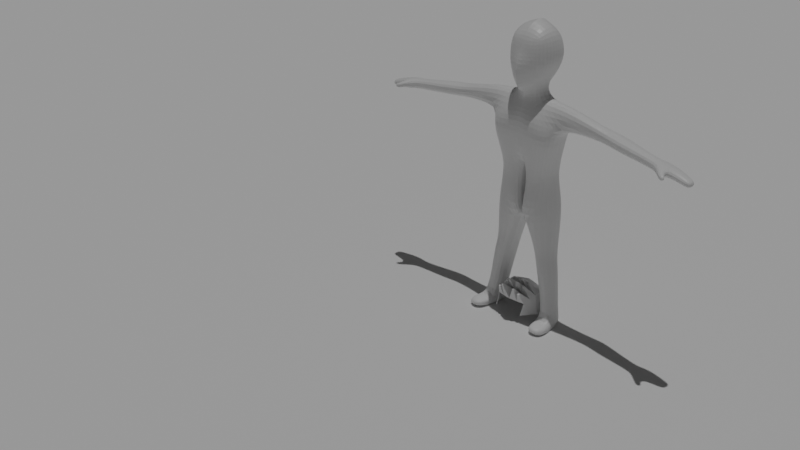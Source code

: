 # Source: MAYANKRIGGINGtrial.blend  (saved by Blender 2.83.19; exported with 4.5.12 LTS)
import bpy
from mathutils import Matrix  # noqa: F401  (used for matrix-valued properties, if any)

bpy.ops.wm.read_factory_settings(use_empty=True)
scene = bpy.context.scene
scene.name = 'Scene'

# ---- collections
col_collection = bpy.data.collections.new('Collection'); scene.collection.children.link(col_collection)

# ---- materials (node trees are filled in below, after node groups)
mat_material_001 = bpy.data.materials.new('Material.001')
mat_material_001.alpha_threshold = 0.0
mat_material_001.use_transparent_shadow = False
mat_material_001.line_color = (0.0, 0.0, 0.0, 1.0)

# ---- material node trees
mat_material_001.use_nodes = True; mat_material_001.node_tree.nodes.clear()
_N = mat_material_001.node_tree.nodes; _L = mat_material_001.node_tree.links
n0 = _N.new('ShaderNodeOutputMaterial'); n0.name = 'Material Output'; n0.location = (300, 300)
n1 = _N.new('ShaderNodeBsdfPrincipled'); n1.name = 'Principled BSDF'; n1.location = (10, 300)
n1.distribution = 'GGX'
n1.subsurface_method = 'BURLEY'
n1.inputs[2].default_value = 0.4
n1.inputs[3].default_value = 1.45
n1.inputs[27].default_value = (0.0, 0.0, 0.0, 1.0)
n1.inputs[28].default_value = 1.0
_L.new(n1.outputs[0], n0.inputs[0])
n0.is_active_output = True

# ---- world
world_world = bpy.data.worlds.new('World'); scene.world = world_world
world_world.use_nodes = True; world_world.node_tree.nodes.clear()
_N = world_world.node_tree.nodes; _L = world_world.node_tree.links
n0 = _N.new('ShaderNodeOutputWorld'); n0.name = 'World Output'; n0.location = (300, 300)
n1 = _N.new('ShaderNodeBackground'); n1.name = 'Background'; n1.location = (10, 300)
n1.inputs[0].default_value = (0.05088, 0.05088, 0.05088, 1.0)
_L.new(n1.outputs[0], n0.inputs[0])
n0.is_active_output = True
world_world.color = (0.05088, 0.05088, 0.05088)
world_world.use_sun_shadow = False
world_world.sun_shadow_jitter_overblur = 0.0

# ---- cameras
cam_camera = bpy.data.cameras.new('Camera')
cam_camera.clip_end = 100.0
cam_camera.ortho_scale = 7.314

# ---- lights
light_sun = bpy.data.lights.new('Sun', 'SUN')
light_sun.transmission_factor = 0.0
light_sun.energy = 1.0
light_sun.shadow_soft_size = 0.125

# ---- meshes
me_bodyf = bpy.data.meshes.new('bodyf')
me_bodyf.from_pydata([(0.6575, 0.5846, 0.9583), (0.4633, 0.5377, -0.9697), (0.6781, -0.8086, 0.9234), (0.5207, -0.7818, -1.04), (0.8316, -0.827, -0.2627), (0.6586, -0.9898, 0.3998), (0.8316, 0.7177, -0.2627), (0.8487, 0.7585, 0.3603), (0.7943, 0.1827, 1.152), (0.8244, -0.2722, 1.18), (0.5518, -0.4146, -1.04), (0.6039, 0.1084, -1.059), (0.9683, 0.2812, -0.2627), (0.9683, -0.2917, -0.2627), (1.033, 0.2812, 0.3541), (1.033, -0.2917, 0.3541), (0.6027, -0.4216, -1.643), (0.8814, 0.1316, -1.598), (1.09, -1.031, -2.537), (1.035, 0.6429, -2.216), (1.663, -0.488, -1.567), (1.692, 0.2851, -1.574), (1.602, -0.513, -2.56), (1.675, 0.4534, -2.728), (0.6339, -0.6166, -4.691), (0.6149, 0.695, -4.548), (1.283, -0.4028, -4.583), (1.32, 0.3384, -4.484), (1.142, -1.018, -3.2), (1.624, -0.7654, -3.199), (1.666, 0.3373, -3.174), (1.1, 0.4817, -3.174), (5.971, -0.5749, -2.448), (5.984, 0.009435, -2.44), (5.919, -0.5442, -2.853), (5.925, -0.02113, -3.01), (3.679, -0.2341, -2.705), (3.748, -0.3311, -2.189), (3.675, 0.4186, -2.786), (3.716, 0.3358, -2.127), (4.088, -0.4137, -2.787), (4.031, 0.4995, -2.838), (4.084, 0.4475, -2.125), (4.189, -0.4989, -2.188), (6.275, -0.7249, -2.46), (6.342, 0.1144, -2.473), (6.224, -0.6738, -2.901), (6.285, 0.1099, -3.01), (6.851, -0.7149, -2.548), (6.839, 0.08866, -2.571), (6.712, -0.6588, -2.933), (6.695, 0.1099, -2.976), (7.503, -0.6152, -2.773), (7.556, -0.1019, -2.779), (7.406, -0.5858, -3.101), (7.479, -0.05607, -2.999), (6.541, -0.9537, -2.615), (6.521, -0.8907, -2.819), (6.89, -0.9309, -2.633), (6.822, -0.8662, -2.826), (6.806, -1.173, -2.701), (6.771, -1.11, -2.904), (7.036, -1.112, -2.721), (6.967, -1.047, -2.914), (7.721, -0.5601, -2.892), (7.758, -0.1965, -2.897), (7.651, -0.5393, -3.125), (7.679, -0.1934, -3.147), (0.5524, -0.6791, -5.604), (0.528, 0.8479, -5.449), (0.07121, 0.8552, -5.501), (0.06926, -0.6496, -5.576), (1.335, -0.4257, -5.453), (1.377, 0.4426, -5.28), (0.03966, -0.8363, -6.991), (0.1706, 1.066, -6.918), (-0.001296, 0.9875, -6.974), (-0.001296, -0.72, -7.124), (1.531, -0.6366, -6.696), (1.561, 0.751, -6.191), (1.275, -0.4375, -11.18), (1.147, 0.3925, -11.14), (1.872, -0.4169, -11.21), (1.741, 0.4852, -11.14), (1.49, 0.478, -8.534), (0.5889, 0.7094, -8.535), (1.442, -0.4111, -8.272), (0.5472, -0.5223, -8.172), (1.716, 0.4072, -8.908), (1.573, -0.482, -8.906), (0.5844, 0.7183, -8.902), (0.7982, -0.6448, -8.903), (1.206, -0.5566, -11.64), (1.084, 0.3388, -11.58), (1.945, -0.4371, -11.69), (1.752, 0.443, -11.58), (1.471, -1.316, -11.21), (1.898, -1.252, -11.24), (1.465, -1.399, -11.49), (1.967, -1.314, -11.52), (1.318, -0.93, -11.21), (1.996, -0.8425, -11.24), (2.005, -0.9437, -11.63), (1.301, -1.063, -11.58), (1.195, -0.491, -11.43), (1.952, -0.4085, -11.48), (1.055, 0.4822, -11.37), (1.767, 0.5934, -11.38), (1.453, -1.458, -11.35), (1.979, -1.373, -11.39), (1.221, -1.054, -11.36), (2.053, -0.936, -11.4), (0.4554, -0.8424, -6.231), (1.479, -0.5142, -6.017), (-0.6575, 0.5846, 0.9583), (-0.4633, 0.5377, -0.9697), (-0.6781, -0.8086, 0.9234), (-0.5207, -0.7818, -1.04), (-0.8316, -0.827, -0.2627), (-0.6586, -0.9898, 0.3998), (-0.8316, 0.7177, -0.2627), (-0.8487, 0.7585, 0.3603), (0.0, 0.6256, -1.144), (0.0, -0.9329, 0.9583), (0.0, -1.105, -1.311), (0.0, 0.6851, 1.088), (0.0, 0.966, 0.2698), (0.0, 0.9151, -0.4172), (0.0, -1.016, 0.3012), (0.0, -1.325, -0.2227), (-0.7943, 0.1827, 1.152), (-0.8244, -0.2722, 1.18), (-0.5518, -0.4146, -1.04), (-0.6039, 0.1084, -1.059), (0.0, 0.3829, -1.269), (0.0, -0.6481, -1.303), (0.0, 0.2812, 1.43), (0.0, -0.2722, 1.451), (0.0, -0.2917, -0.4172), (0.0, 0.2812, -0.4172), (0.0, -0.2917, 0.2607), (0.0, 0.2812, 0.2607), (-0.9683, 0.2812, -0.2627), (-0.9683, -0.2917, -0.2627), (-1.033, 0.2812, 0.3541), (-1.033, -0.2917, 0.3541), (-0.6027, -0.4216, -1.643), (-0.8814, 0.1316, -1.598), (0.0, 0.4474, -1.701), (0.0, -0.6481, -1.701), (-1.09, -1.031, -2.537), (-1.035, 0.6429, -2.216), (0.0, 0.6223, -2.529), (0.0, -0.9625, -2.292), (-1.663, -0.488, -1.567), (-1.692, 0.2851, -1.574), (-1.602, -0.513, -2.56), (-1.675, 0.4534, -2.728), (-0.6339, -0.6166, -4.691), (-0.6149, 0.695, -4.548), (0.0, 0.7377, -4.627), (0.0, -0.5956, -4.726), (-1.283, -0.4028, -4.583), (-1.32, 0.3384, -4.484), (-1.142, -1.018, -3.2), (-1.624, -0.7654, -3.199), (0.0, -0.9412, -3.194), (0.0, 0.7075, -3.169), (-1.666, 0.3373, -3.174), (-1.1, 0.4817, -3.174), (-5.971, -0.5749, -2.448), (-5.984, 0.009435, -2.44), (-5.919, -0.5442, -2.853), (-5.925, -0.02113, -3.01), (-3.679, -0.2341, -2.705), (-3.748, -0.3311, -2.189), (-3.675, 0.4186, -2.786), (-3.716, 0.3358, -2.127), (-4.088, -0.4137, -2.787), (-4.031, 0.4995, -2.838), (-4.084, 0.4475, -2.125), (-4.189, -0.4989, -2.188), (-6.275, -0.7249, -2.46), (-6.342, 0.1144, -2.473), (-6.224, -0.6738, -2.901), (-6.285, 0.1099, -3.01), (-6.851, -0.7149, -2.548), (-6.839, 0.08866, -2.571), (-6.712, -0.6588, -2.933), (-6.695, 0.1099, -2.976), (-7.503, -0.6152, -2.773), (-7.556, -0.1019, -2.779), (-7.406, -0.5858, -3.101), (-7.479, -0.05607, -2.999), (-6.541, -0.9537, -2.615), (-6.521, -0.8907, -2.819), (-6.89, -0.9309, -2.633), (-6.822, -0.8662, -2.826), (-6.806, -1.173, -2.701), (-6.771, -1.11, -2.904), (-7.036, -1.112, -2.721), (-6.967, -1.047, -2.914), (-7.721, -0.5601, -2.892), (-7.758, -0.1965, -2.897), (-7.651, -0.5393, -3.125), (-7.679, -0.1934, -3.147), (-0.5524, -0.6791, -5.604), (-0.528, 0.8479, -5.449), (-0.07121, 0.8552, -5.501), (-0.06926, -0.6496, -5.576), (-1.335, -0.4257, -5.453), (-1.377, 0.4426, -5.28), (-0.03966, -0.8363, -6.991), (-0.1706, 1.066, -6.918), (0.001296, 0.9875, -6.974), (0.001296, -0.72, -7.124), (-1.531, -0.6366, -6.696), (-1.561, 0.751, -6.191), (-1.275, -0.4375, -11.18), (-1.147, 0.3925, -11.14), (-1.872, -0.4169, -11.21), (-1.741, 0.4852, -11.14), (-1.49, 0.478, -8.534), (-0.5889, 0.7094, -8.535), (-1.442, -0.4111, -8.272), (-0.5472, -0.5223, -8.172), (-1.716, 0.4072, -8.908), (-1.573, -0.482, -8.906), (-0.5844, 0.7183, -8.902), (-0.7982, -0.6448, -8.903), (-1.206, -0.5566, -11.64), (-1.084, 0.3388, -11.58), (-1.945, -0.4371, -11.69), (-1.752, 0.443, -11.58), (-1.471, -1.316, -11.21), (-1.898, -1.252, -11.24), (-1.465, -1.399, -11.49), (-1.967, -1.314, -11.52), (-1.318, -0.93, -11.21), (-1.996, -0.8425, -11.24), (-2.005, -0.9437, -11.63), (-1.301, -1.063, -11.58), (-1.195, -0.491, -11.43), (-1.952, -0.4085, -11.48), (-1.055, 0.4822, -11.37), (-1.767, 0.5934, -11.38), (-1.453, -1.458, -11.35), (-1.979, -1.373, -11.39), (-1.221, -1.054, -11.36), (-2.053, -0.936, -11.4), (-0.4554, -0.8424, -6.231), (-1.479, -0.5142, -6.017)], [(112, 113), (250, 251)], [(3, 4, 129, 124), (4, 5, 128, 129), (135, 10, 3, 124), (15, 9, 2, 5), (126, 125, 0, 7), (122, 127, 6, 1), (5, 2, 123, 128), (9, 137, 123, 2), (127, 126, 7, 6), (10, 13, 4, 3), (13, 15, 5, 4), (6, 7, 14, 12), (12, 14, 15, 13), (1, 6, 12, 11), (11, 12, 13, 10), (0, 125, 136, 8), (8, 136, 137, 9), (7, 0, 8, 14), (14, 8, 9, 15), (122, 1, 11, 134), (10, 135, 149, 16), (148, 17, 19, 152), (11, 10, 16, 17), (134, 11, 17, 148), (28, 166, 161, 24), (17, 16, 20, 21), (16, 149, 153, 18), (43, 40, 34, 32), (16, 18, 22, 20), (19, 17, 21, 23), (29, 28, 24, 26), (25, 27, 73, 69), (161, 160, 70, 71), (31, 30, 27, 25), (167, 31, 25, 160), (30, 29, 26, 27), (23, 22, 29, 30), (152, 19, 31, 167), (19, 23, 30, 31), (22, 18, 28, 29), (18, 153, 166, 28), (35, 33, 45, 47), (40, 41, 35, 34), (41, 42, 33, 35), (42, 43, 32, 33), (21, 20, 37, 39), (23, 21, 39, 38), (22, 23, 38, 36), (20, 22, 36, 37), (39, 37, 43, 42), (38, 39, 42, 41), (36, 38, 41, 40), (37, 36, 40, 43), (47, 45, 49, 51), (33, 32, 44, 45), (32, 34, 46, 44), (34, 35, 47, 46), (49, 48, 52, 53), (45, 44, 48, 49), (46, 50, 59, 57), (46, 47, 51, 50), (54, 55, 67, 66), (48, 50, 54, 52), (50, 51, 55, 54), (51, 49, 53, 55), (58, 56, 60, 62), (50, 48, 58, 59), (44, 46, 57, 56), (48, 44, 56, 58), (60, 61, 63, 62), (56, 57, 61, 60), (57, 59, 63, 61), (59, 58, 62, 63), (65, 64, 66, 67), (55, 53, 65, 67), (53, 52, 64, 65), (52, 54, 66, 64), (70, 69, 75, 76), (73, 72, 78, 79), (27, 26, 72, 73), (160, 25, 69, 70), (26, 24, 68, 72), (24, 161, 71, 68), (76, 75, 74, 77), (90, 88, 83, 81), (72, 68, 74, 78), (68, 71, 77, 74), (71, 70, 76, 77), (69, 73, 79, 75), (101, 100, 96, 97), (88, 89, 82, 83), (91, 90, 81, 80), (89, 91, 80, 82), (78, 74, 87, 86), (74, 75, 85, 87), (79, 78, 86, 84), (75, 79, 84, 85), (86, 87, 91, 89), (87, 85, 90, 91), (84, 86, 89, 88), (85, 84, 88, 90), (92, 93, 95, 94), (104, 106, 93, 92), (106, 107, 95, 93), (107, 105, 94, 95), (109, 108, 98, 99), (111, 101, 97, 109), (110, 103, 98, 108), (103, 102, 99, 98), (92, 94, 102, 103), (104, 92, 103, 110), (105, 82, 101, 111), (82, 80, 100, 101), (94, 105, 111, 102), (80, 104, 110, 100), (100, 110, 108, 96), (102, 111, 109, 99), (97, 96, 108, 109), (83, 82, 105, 107), (81, 83, 107, 106), (80, 81, 106, 104), (117, 124, 129, 118), (118, 129, 128, 119), (135, 138, 129, 124), (135, 124, 117, 132), (145, 119, 116, 131), (126, 121, 114, 125), (140, 137, 123, 128), (122, 115, 120, 127), (119, 128, 123, 116), (131, 116, 123, 137), (138, 140, 128, 129), (127, 120, 121, 126), (132, 117, 118, 143), (143, 118, 119, 145), (120, 142, 144, 121), (142, 143, 145, 144), (115, 133, 142, 120), (133, 132, 143, 142), (127, 126, 141, 139), (139, 141, 140, 138), (114, 130, 136, 125), (130, 131, 137, 136), (126, 125, 136, 141), (141, 136, 137, 140), (121, 144, 130, 114), (144, 145, 131, 130), (122, 134, 133, 115), (132, 146, 149, 135), (122, 127, 139, 134), (134, 139, 138, 135), (148, 152, 151, 147), (135, 149, 148, 134), (133, 147, 146, 132), (134, 148, 147, 133), (164, 158, 161, 166), (147, 155, 154, 146), (146, 150, 153, 149), (149, 153, 152, 148), (181, 170, 172, 178), (146, 154, 156, 150), (151, 157, 155, 147), (165, 162, 158, 164), (159, 207, 211, 163), (161, 209, 208, 160), (166, 161, 160, 167), (169, 159, 163, 168), (167, 160, 159, 169), (168, 163, 162, 165), (157, 168, 165, 156), (152, 167, 169, 151), (151, 169, 168, 157), (153, 166, 167, 152), (156, 165, 164, 150), (150, 164, 166, 153), (173, 185, 183, 171), (178, 172, 173, 179), (179, 173, 171, 180), (180, 171, 170, 181), (155, 177, 175, 154), (157, 176, 177, 155), (156, 174, 176, 157), (154, 175, 174, 156), (177, 180, 181, 175), (176, 179, 180, 177), (174, 178, 179, 176), (175, 181, 178, 174), (185, 189, 187, 183), (171, 183, 182, 170), (170, 182, 184, 172), (172, 184, 185, 173), (187, 191, 190, 186), (183, 187, 186, 182), (184, 195, 197, 188), (184, 188, 189, 185), (192, 204, 205, 193), (186, 190, 192, 188), (188, 192, 193, 189), (189, 193, 191, 187), (196, 200, 198, 194), (188, 197, 196, 186), (182, 194, 195, 184), (186, 196, 194, 182), (198, 200, 201, 199), (194, 198, 199, 195), (195, 199, 201, 197), (197, 201, 200, 196), (203, 205, 204, 202), (193, 205, 203, 191), (191, 203, 202, 190), (190, 202, 204, 192), (208, 214, 213, 207), (211, 217, 216, 210), (163, 211, 210, 162), (160, 208, 207, 159), (162, 210, 206, 158), (158, 206, 209, 161), (214, 215, 212, 213), (228, 219, 221, 226), (210, 216, 212, 206), (206, 212, 215, 209), (209, 215, 214, 208), (207, 213, 217, 211), (239, 235, 234, 238), (226, 221, 220, 227), (229, 218, 219, 228), (227, 220, 218, 229), (216, 224, 225, 212), (212, 225, 223, 213), (217, 222, 224, 216), (213, 223, 222, 217), (224, 227, 229, 225), (225, 229, 228, 223), (222, 226, 227, 224), (223, 228, 226, 222), (230, 232, 233, 231), (242, 230, 231, 244), (244, 231, 233, 245), (245, 233, 232, 243), (247, 237, 236, 246), (249, 247, 235, 239), (248, 246, 236, 241), (241, 236, 237, 240), (230, 241, 240, 232), (242, 248, 241, 230), (243, 249, 239, 220), (220, 239, 238, 218), (232, 240, 249, 243), (218, 238, 248, 242), (238, 234, 246, 248), (240, 237, 247, 249), (235, 247, 246, 234), (221, 245, 243, 220), (219, 244, 245, 221), (218, 242, 244, 219)])
_uv = me_bodyf.uv_layers.new(name='UVMap')
_uv.uv.foreach_set('vector', [0.375, 0.75, 0.4583, 0.75, 0.4583, 0.875, 0.375, 0.875, 0.4583, 0.75, 0.526, 0.75, 0.526, 0.875, 0.4583, 0.875, 0.25, 0.6667, 0.375, 0.6667, 0.375, 0.75, 0.25, 0.75, 0.526, 0.6667, 0.625, 0.6667, 0.625, 0.75, 0.526, 0.75, 0.526, 0.375, 0.625, 0.375, 0.625, 0.5, 0.526, 0.5, 0.375, 0.375, 0.4583, 0.375, 0.4583, 0.5, 0.375, 0.5, 0.526, 0.75, 0.625, 0.75, 0.625, 0.875, 0.526, 0.875, 0.625, 0.6667, 0.75, 0.6667, 0.75, 0.75, 0.625, 0.75, 0.4583, 0.375, 0.526, 0.375, 0.526, 0.5, 0.4583, 0.5, 0.375, 0.6667, 0.4583, 0.6667, 0.4583, 0.75, 0.375, 0.75, 0.4583, 0.6667, 0.526, 0.6667, 0.526, 0.75, 0.4583, 0.75, 0.4583, 0.5, 0.526, 0.5, 0.526, 0.5833, 0.4583, 0.5833, 0.4583, 0.5833, 0.526, 0.5833, 0.526, 0.6667, 0.4583, 0.6667, 0.375, 0.5, 0.4583, 0.5, 0.4583, 0.5833, 0.375, 0.5833, 0.375, 0.5833, 0.4583, 0.5833, 0.4583, 0.6667, 0.375, 0.6667, 0.625, 0.5, 0.75, 0.5, 0.75, 0.5833, 0.625, 0.5833, 0.625, 0.5833, 0.75, 0.5833, 0.75, 0.6667, 0.625, 0.6667, 0.526, 0.5, 0.625, 0.5, 0.625, 0.5833, 0.526, 0.5833, 0.526, 0.5833, 0.625, 0.5833, 0.625, 0.6667, 0.526, 0.6667, 0.25, 0.5, 0.375, 0.5, 0.375, 0.5833, 0.25, 0.5833, 0.375, 0.6667, 0.25, 0.6667, 0.25, 0.6667, 0.375, 0.6667, 0.25, 0.5833, 0.375, 0.5833, 0.375, 0.5833, 0.25, 0.5833, 0.375, 0.5833, 0.375, 0.6667, 0.375, 0.6667, 0.375, 0.5833, 0.25, 0.5833, 0.375, 0.5833, 0.375, 0.5833, 0.25, 0.5833, 0.375, 0.6667, 0.25, 0.6667, 0.2511, 0.6667, 0.3244, 0.6667, 0.375, 0.5833, 0.375, 0.6667, 0.375, 0.6667, 0.375, 0.5833, 0.375, 0.6667, 0.25, 0.6667, 0.25, 0.6667, 0.375, 0.6667, 0.375, 0.6667, 0.375, 0.6667, 0.375, 0.6667, 0.375, 0.6667, 0.375, 0.6667, 0.375, 0.6667, 0.375, 0.6667, 0.375, 0.6667, 0.375, 0.5833, 0.375, 0.5833, 0.375, 0.5833, 0.375, 0.5833, 0.375, 0.6667, 0.375, 0.6667, 0.3244, 0.6667, 0.375, 0.6667, 0.3244, 0.5833, 0.375, 0.5833, 0.375, 0.5833, 0.3094, 0.5833, 0.3364, 0.7592, 0.2924, 0.6271, 0.292, 0.6261, 0.3349, 0.7548, 0.375, 0.5833, 0.375, 0.5833, 0.375, 0.5833, 0.3244, 0.5833, 0.25, 0.5833, 0.375, 0.5833, 0.3244, 0.5833, 0.2501, 0.5833, 0.375, 0.5833, 0.375, 0.6667, 0.375, 0.6667, 0.375, 0.5833, 0.375, 0.5833, 0.375, 0.6667, 0.375, 0.6667, 0.375, 0.5833, 0.25, 0.5833, 0.375, 0.5833, 0.375, 0.5833, 0.25, 0.5833, 0.375, 0.5833, 0.375, 0.5833, 0.375, 0.5833, 0.375, 0.5833, 0.375, 0.6667, 0.375, 0.6667, 0.375, 0.6667, 0.375, 0.6667, 0.375, 0.6667, 0.25, 0.6667, 0.25, 0.6667, 0.375, 0.6667, 0.375, 0.5833, 0.375, 0.5833, 0.375, 0.5833, 0.375, 0.5833, 0.375, 0.6667, 0.375, 0.5833, 0.375, 0.5833, 0.375, 0.6667, 0.375, 0.5833, 0.375, 0.5833, 0.375, 0.5833, 0.375, 0.5833, 0.375, 0.5833, 0.375, 0.6667, 0.375, 0.6667, 0.375, 0.5833, 0.375, 0.5833, 0.375, 0.6667, 0.375, 0.6667, 0.375, 0.5833, 0.375, 0.5833, 0.375, 0.5833, 0.375, 0.5833, 0.375, 0.5833, 0.375, 0.6667, 0.375, 0.5833, 0.375, 0.5833, 0.375, 0.6667, 0.375, 0.6667, 0.375, 0.6667, 0.375, 0.6667, 0.375, 0.6667, 0.375, 0.5833, 0.375, 0.6667, 0.375, 0.6667, 0.375, 0.5833, 0.375, 0.5833, 0.375, 0.5833, 0.375, 0.5833, 0.375, 0.5833, 0.375, 0.6667, 0.375, 0.5833, 0.375, 0.5833, 0.375, 0.6667, 0.375, 0.6667, 0.375, 0.6667, 0.375, 0.6667, 0.375, 0.6667, 0.375, 0.5833, 0.375, 0.5833, 0.375, 0.5833, 0.375, 0.5833, 0.375, 0.5833, 0.375, 0.6667, 0.375, 0.6667, 0.375, 0.5833, 0.375, 0.6667, 0.375, 0.6667, 0.375, 0.6667, 0.375, 0.6667, 0.375, 0.6667, 0.375, 0.5833, 0.375, 0.5833, 0.375, 0.6667, 0.375, 0.5833, 0.375, 0.6667, 0.375, 0.6667, 0.375, 0.5833, 0.375, 0.5833, 0.375, 0.6667, 0.375, 0.6667, 0.375, 0.5833, 0.375, 0.6667, 0.375, 0.6667, 0.375, 0.6667, 0.375, 0.6667, 0.375, 0.6667, 0.375, 0.5833, 0.375, 0.5833, 0.375, 0.6667, 0.375, 0.6667, 0.375, 0.5833, 0.375, 0.5833, 0.375, 0.6667, 0.375, 0.6667, 0.375, 0.6667, 0.375, 0.6667, 0.375, 0.6667, 0.375, 0.6667, 0.375, 0.5833, 0.375, 0.5833, 0.375, 0.6667, 0.375, 0.5833, 0.375, 0.5833, 0.375, 0.5833, 0.375, 0.5833, 0.375, 0.6667, 0.375, 0.6667, 0.375, 0.6667, 0.375, 0.6667, 0.375, 0.6667, 0.375, 0.6667, 0.375, 0.6667, 0.375, 0.6667, 0.375, 0.6667, 0.375, 0.6667, 0.375, 0.6667, 0.375, 0.6667, 0.375, 0.6667, 0.375, 0.6667, 0.375, 0.6667, 0.375, 0.6667, 0.375, 0.6667, 0.375, 0.6667, 0.375, 0.6667, 0.375, 0.6667, 0.375, 0.6667, 0.375, 0.6667, 0.375, 0.6667, 0.375, 0.6667, 0.375, 0.6667, 0.375, 0.6667, 0.375, 0.6667, 0.375, 0.6667, 0.375, 0.6667, 0.375, 0.6667, 0.375, 0.6667, 0.375, 0.6667, 0.375, 0.5833, 0.375, 0.6667, 0.375, 0.6667, 0.375, 0.5833, 0.375, 0.5833, 0.375, 0.5833, 0.375, 0.5833, 0.375, 0.5833, 0.375, 0.5833, 0.375, 0.6667, 0.375, 0.6667, 0.375, 0.5833, 0.375, 0.6667, 0.375, 0.6667, 0.375, 0.6667, 0.375, 0.6667, 0.25, 0.5833, 0.3094, 0.5833, 0.2624, 0.5833, 0.25, 0.5833, 0.375, 0.5833, 0.375, 0.6667, 0.375, 0.6667, 0.375, 0.5833, 0.375, 0.5833, 0.375, 0.6667, 0.375, 0.6667, 0.375, 0.5833, 0.2501, 0.5833, 0.3244, 0.5833, 0.3094, 0.5833, 0.25, 0.5833, 0.375, 0.6667, 0.3244, 0.6667, 0.3094, 0.6667, 0.375, 0.6667, 0.3244, 0.6667, 0.2511, 0.6667, 0.2506, 0.6667, 0.3094, 0.6667, 0.25, 0.5833, 0.2624, 0.5833, 0.2624, 0.6667, 0.25, 0.6667, 0.2624, 0.5833, 0.375, 0.5833, 0.375, 0.5833, 0.2624, 0.5833, 0.375, 0.6667, 0.3094, 0.6667, 0.2624, 0.6667, 0.375, 0.6667, 0.3094, 0.6667, 0.2506, 0.6667, 0.25, 0.6667, 0.2624, 0.6667, 0.3349, 0.7548, 0.292, 0.6261, 0.2917, 0.625, 0.3333, 0.75, 0.3094, 0.5833, 0.375, 0.5833, 0.375, 0.5833, 0.2624, 0.5833, 0.375, 0.6667, 0.2624, 0.6667, 0.2624, 0.6667, 0.375, 0.6667, 0.375, 0.5833, 0.375, 0.6667, 0.375, 0.6667, 0.375, 0.5833, 0.2624, 0.6667, 0.2624, 0.5833, 0.2624, 0.5833, 0.2624, 0.6667, 0.375, 0.6667, 0.2624, 0.6667, 0.2624, 0.6667, 0.375, 0.6667, 0.375, 0.6667, 0.2624, 0.6667, 0.2624, 0.6667, 0.375, 0.6667, 0.2624, 0.6667, 0.2624, 0.5833, 0.2624, 0.5833, 0.2624, 0.6667, 0.375, 0.5833, 0.375, 0.6667, 0.375, 0.6667, 0.375, 0.5833, 0.2624, 0.5833, 0.375, 0.5833, 0.375, 0.5833, 0.2624, 0.5833, 0.375, 0.6667, 0.2624, 0.6667, 0.2624, 0.6667, 0.375, 0.6667, 0.2624, 0.6667, 0.2624, 0.5833, 0.2624, 0.5833, 0.2624, 0.6667, 0.375, 0.5833, 0.375, 0.6667, 0.375, 0.6667, 0.375, 0.5833, 0.2624, 0.5833, 0.375, 0.5833, 0.375, 0.5833, 0.2624, 0.5833, 0.2624, 0.6667, 0.2624, 0.5833, 0.375, 0.5833, 0.375, 0.6667, 0.2624, 0.6667, 0.2624, 0.5833, 0.2624, 0.5833, 0.2624, 0.6667, 0.2624, 0.5833, 0.375, 0.5833, 0.375, 0.5833, 0.2624, 0.5833, 0.375, 0.5833, 0.375, 0.6667, 0.375, 0.6667, 0.375, 0.5833, 0.375, 0.6667, 0.2624, 0.6667, 0.2624, 0.6667, 0.375, 0.6667, 0.375, 0.6667, 0.375, 0.6667, 0.375, 0.6667, 0.375, 0.6667, 0.2624, 0.6667, 0.2624, 0.6667, 0.2624, 0.6667, 0.2624, 0.6667, 0.2624, 0.6667, 0.375, 0.6667, 0.375, 0.6667, 0.2624, 0.6667, 0.2624, 0.6667, 0.375, 0.6667, 0.375, 0.6667, 0.2624, 0.6667, 0.2624, 0.6667, 0.2624, 0.6667, 0.2624, 0.6667, 0.2624, 0.6667, 0.375, 0.6667, 0.375, 0.6667, 0.375, 0.6667, 0.375, 0.6667, 0.375, 0.6667, 0.2624, 0.6667, 0.2624, 0.6667, 0.375, 0.6667, 0.375, 0.6667, 0.375, 0.6667, 0.375, 0.6667, 0.375, 0.6667, 0.2624, 0.6667, 0.2624, 0.6667, 0.2624, 0.6667, 0.2624, 0.6667, 0.2624, 0.6667, 0.2624, 0.6667, 0.2624, 0.6667, 0.2624, 0.6667, 0.375, 0.6667, 0.375, 0.6667, 0.375, 0.6667, 0.375, 0.6667, 0.375, 0.6667, 0.2624, 0.6667, 0.2624, 0.6667, 0.375, 0.6667, 0.375, 0.5833, 0.375, 0.6667, 0.375, 0.6667, 0.375, 0.5833, 0.2624, 0.5833, 0.375, 0.5833, 0.375, 0.5833, 0.2624, 0.5833, 0.2624, 0.6667, 0.2624, 0.5833, 0.2624, 0.5833, 0.2624, 0.6667, 0.375, 0.75, 0.375, 0.875, 0.4583, 0.875, 0.4583, 0.75, 0.4583, 0.75, 0.4583, 0.875, 0.526, 0.875, 0.526, 0.75, 0.3333, 0.75, 0.4583, 0.7083, 0.5, 0.8333, 0.375, 0.875, 0.25, 0.6667, 0.25, 0.75, 0.375, 0.75, 0.375, 0.6667, 0.526, 0.6667, 0.526, 0.75, 0.625, 0.75, 0.625, 0.6667, 0.526, 0.375, 0.526, 0.5, 0.625, 0.5, 0.625, 0.375, 0.5599, 0.6745, 0.7083, 0.625, 0.75, 0.75, 0.6016, 0.7995, 0.375, 0.375, 0.375, 0.5, 0.4583, 0.5, 0.4583, 0.375, 0.526, 0.75, 0.526, 0.875, 0.625, 0.875, 0.625, 0.75, 0.625, 0.6667, 0.625, 0.75, 0.75, 0.75, 0.75, 0.6667, 0.4583, 0.7083, 0.5599, 0.6745, 0.6016, 0.7995, 0.5, 0.8333, 0.4583, 0.375, 0.4583, 0.5, 0.526, 0.5, 0.526, 0.375, 0.375, 0.6667, 0.375, 0.75, 0.4583, 0.75, 0.4583, 0.6667, 0.4583, 0.6667, 0.4583, 0.75, 0.526, 0.75, 0.526, 0.6667, 0.4583, 0.5, 0.4583, 0.5833, 0.526, 0.5833, 0.526, 0.5, 0.4583, 0.5833, 0.4583, 0.6667, 0.526, 0.6667, 0.526, 0.5833, 0.375, 0.5, 0.375, 0.5833, 0.4583, 0.5833, 0.4583, 0.5, 0.375, 0.5833, 0.375, 0.6667, 0.4583, 0.6667, 0.4583, 0.5833, 0.375, 0.4583, 0.4766, 0.4245, 0.5182, 0.5495, 0.4167, 0.5833, 0.4167, 0.5833, 0.5182, 0.5495, 0.5599, 0.6745, 0.4583, 0.7083, 0.625, 0.5, 0.625, 0.5833, 0.75, 0.5833, 0.75, 0.5, 0.625, 0.5833, 0.625, 0.6667, 0.75, 0.6667, 0.75, 0.5833, 0.4766, 0.4245, 0.625, 0.375, 0.6667, 0.5, 0.5182, 0.5495, 0.5182, 0.5495, 0.6667, 0.5, 0.7083, 0.625, 0.5599, 0.6745, 0.526, 0.5, 0.526, 0.5833, 0.625, 0.5833, 0.625, 0.5, 0.526, 0.5833, 0.526, 0.6667, 0.625, 0.6667, 0.625, 0.5833, 0.25, 0.5, 0.25, 0.5833, 0.375, 0.5833, 0.375, 0.5, 0.375, 0.6667, 0.375, 0.6667, 0.25, 0.6667, 0.25, 0.6667, 0.25, 0.5, 0.375, 0.4583, 0.4167, 0.5833, 0.2917, 0.625, 0.2917, 0.625, 0.4167, 0.5833, 0.4583, 0.7083, 0.3333, 0.75, 0.25, 0.5833, 0.25, 0.5833, 0.375, 0.5833, 0.375, 0.5833, 0.3333, 0.75, 0.3333, 0.75, 0.2917, 0.625, 0.2917, 0.625, 0.375, 0.5833, 0.375, 0.5833, 0.375, 0.6667, 0.375, 0.6667, 0.25, 0.5833, 0.25, 0.5833, 0.375, 0.5833, 0.375, 0.5833, 0.375, 0.6667, 0.3244, 0.6667, 0.2511, 0.6667, 0.25, 0.6667, 0.375, 0.5833, 0.375, 0.5833, 0.375, 0.6667, 0.375, 0.6667, 0.375, 0.6667, 0.375, 0.6667, 0.25, 0.6667, 0.25, 0.6667, 0.3333, 0.75, 0.3333, 0.75, 0.2917, 0.625, 0.2917, 0.625, 0.375, 0.6667, 0.375, 0.6667, 0.375, 0.6667, 0.375, 0.6667, 0.375, 0.6667, 0.375, 0.6667, 0.375, 0.6667, 0.375, 0.6667, 0.375, 0.5833, 0.375, 0.5833, 0.375, 0.5833, 0.375, 0.5833, 0.375, 0.6667, 0.375, 0.6667, 0.3244, 0.6667, 0.375, 0.6667, 0.3244, 0.5833, 0.3094, 0.5833, 0.375, 0.5833, 0.375, 0.5833, 0.3364, 0.7592, 0.3349, 0.7548, 0.292, 0.6261, 0.2924, 0.6271, 0.3333, 0.75, 0.3364, 0.7592, 0.2924, 0.6271, 0.2917, 0.625, 0.375, 0.5833, 0.3244, 0.5833, 0.375, 0.5833, 0.375, 0.5833, 0.25, 0.5833, 0.2501, 0.5833, 0.3244, 0.5833, 0.375, 0.5833, 0.375, 0.5833, 0.375, 0.5833, 0.375, 0.6667, 0.375, 0.6667, 0.375, 0.5833, 0.375, 0.5833, 0.375, 0.6667, 0.375, 0.6667, 0.25, 0.5833, 0.25, 0.5833, 0.375, 0.5833, 0.375, 0.5833, 0.375, 0.5833, 0.375, 0.5833, 0.375, 0.5833, 0.375, 0.5833, 0.3333, 0.75, 0.3333, 0.75, 0.2917, 0.625, 0.2917, 0.625, 0.375, 0.6667, 0.375, 0.6667, 0.375, 0.6667, 0.375, 0.6667, 0.375, 0.6667, 0.375, 0.6667, 0.25, 0.6667, 0.25, 0.6667, 0.375, 0.5833, 0.375, 0.5833, 0.375, 0.5833, 0.375, 0.5833, 0.375, 0.6667, 0.375, 0.6667, 0.375, 0.5833, 0.375, 0.5833, 0.375, 0.5833, 0.375, 0.5833, 0.375, 0.5833, 0.375, 0.5833, 0.375, 0.5833, 0.375, 0.5833, 0.375, 0.6667, 0.375, 0.6667, 0.375, 0.5833, 0.375, 0.5833, 0.375, 0.6667, 0.375, 0.6667, 0.375, 0.5833, 0.375, 0.5833, 0.375, 0.5833, 0.375, 0.5833, 0.375, 0.6667, 0.375, 0.6667, 0.375, 0.5833, 0.375, 0.5833, 0.375, 0.6667, 0.375, 0.6667, 0.375, 0.6667, 0.375, 0.6667, 0.375, 0.5833, 0.375, 0.5833, 0.375, 0.6667, 0.375, 0.6667, 0.375, 0.5833, 0.375, 0.5833, 0.375, 0.5833, 0.375, 0.5833, 0.375, 0.6667, 0.375, 0.6667, 0.375, 0.5833, 0.375, 0.5833, 0.375, 0.6667, 0.375, 0.6667, 0.375, 0.6667, 0.375, 0.6667, 0.375, 0.5833, 0.375, 0.5833, 0.375, 0.5833, 0.375, 0.5833, 0.375, 0.5833, 0.375, 0.5833, 0.375, 0.6667, 0.375, 0.6667, 0.375, 0.6667, 0.375, 0.6667, 0.375, 0.6667, 0.375, 0.6667, 0.375, 0.6667, 0.375, 0.6667, 0.375, 0.5833, 0.375, 0.5833, 0.375, 0.5833, 0.375, 0.5833, 0.375, 0.6667, 0.375, 0.6667, 0.375, 0.5833, 0.375, 0.5833, 0.375, 0.6667, 0.375, 0.6667, 0.375, 0.6667, 0.375, 0.6667, 0.375, 0.6667, 0.375, 0.6667, 0.375, 0.6667, 0.375, 0.6667, 0.375, 0.5833, 0.375, 0.5833, 0.375, 0.6667, 0.375, 0.6667, 0.375, 0.5833, 0.375, 0.5833, 0.375, 0.6667, 0.375, 0.6667, 0.375, 0.6667, 0.375, 0.6667, 0.375, 0.6667, 0.375, 0.6667, 0.375, 0.5833, 0.375, 0.5833, 0.375, 0.5833, 0.375, 0.5833, 0.375, 0.5833, 0.375, 0.5833, 0.375, 0.6667, 0.375, 0.6667, 0.375, 0.6667, 0.375, 0.6667, 0.375, 0.6667, 0.375, 0.6667, 0.375, 0.6667, 0.375, 0.6667, 0.375, 0.6667, 0.375, 0.6667, 0.375, 0.6667, 0.375, 0.6667, 0.375, 0.6667, 0.375, 0.6667, 0.375, 0.6667, 0.375, 0.6667, 0.375, 0.6667, 0.375, 0.6667, 0.375, 0.6667, 0.375, 0.6667, 0.375, 0.6667, 0.375, 0.6667, 0.375, 0.6667, 0.375, 0.6667, 0.375, 0.6667, 0.375, 0.6667, 0.375, 0.6667, 0.375, 0.6667, 0.375, 0.6667, 0.375, 0.6667, 0.375, 0.6667, 0.375, 0.6667, 0.375, 0.5833, 0.375, 0.5833, 0.375, 0.6667, 0.375, 0.6667, 0.375, 0.5833, 0.375, 0.5833, 0.375, 0.5833, 0.375, 0.5833, 0.375, 0.5833, 0.375, 0.5833, 0.375, 0.6667, 0.375, 0.6667, 0.375, 0.6667, 0.375, 0.6667, 0.375, 0.6667, 0.375, 0.6667, 0.25, 0.5833, 0.25, 0.5833, 0.2624, 0.5833, 0.3094, 0.5833, 0.375, 0.5833, 0.375, 0.5833, 0.375, 0.6667, 0.375, 0.6667, 0.375, 0.5833, 0.375, 0.5833, 0.375, 0.6667, 0.375, 0.6667, 0.2501, 0.5833, 0.25, 0.5833, 0.3094, 0.5833, 0.3244, 0.5833, 0.375, 0.6667, 0.375, 0.6667, 0.3094, 0.6667, 0.3244, 0.6667, 0.3244, 0.6667, 0.3094, 0.6667, 0.2506, 0.6667, 0.2511, 0.6667, 0.25, 0.5833, 0.25, 0.6667, 0.2624, 0.6667, 0.2624, 0.5833, 0.2624, 0.5833, 0.2624, 0.5833, 0.375, 0.5833, 0.375, 0.5833, 0.375, 0.6667, 0.375, 0.6667, 0.2624, 0.6667, 0.3094, 0.6667, 0.3094, 0.6667, 0.2624, 0.6667, 0.25, 0.6667, 0.2506, 0.6667, 0.3349, 0.7548, 0.3333, 0.75, 0.2917, 0.625, 0.292, 0.6261, 0.3094, 0.5833, 0.2624, 0.5833, 0.375, 0.5833, 0.375, 0.5833, 0.375, 0.6667, 0.375, 0.6667, 0.2624, 0.6667, 0.2624, 0.6667, 0.375, 0.5833, 0.375, 0.5833, 0.375, 0.6667, 0.375, 0.6667, 0.2624, 0.6667, 0.2624, 0.6667, 0.2624, 0.5833, 0.2624, 0.5833, 0.375, 0.6667, 0.375, 0.6667, 0.2624, 0.6667, 0.2624, 0.6667, 0.375, 0.6667, 0.375, 0.6667, 0.2624, 0.6667, 0.2624, 0.6667, 0.2624, 0.6667, 0.2624, 0.6667, 0.2624, 0.5833, 0.2624, 0.5833, 0.375, 0.5833, 0.375, 0.5833, 0.375, 0.6667, 0.375, 0.6667, 0.2624, 0.5833, 0.2624, 0.5833, 0.375, 0.5833, 0.375, 0.5833, 0.375, 0.6667, 0.375, 0.6667, 0.2624, 0.6667, 0.2624, 0.6667, 0.2624, 0.6667, 0.2624, 0.6667, 0.2624, 0.5833, 0.2624, 0.5833, 0.375, 0.5833, 0.375, 0.5833, 0.375, 0.6667, 0.375, 0.6667, 0.2624, 0.5833, 0.2624, 0.5833, 0.375, 0.5833, 0.375, 0.5833, 0.2624, 0.6667, 0.375, 0.6667, 0.375, 0.5833, 0.2624, 0.5833, 0.2624, 0.6667, 0.2624, 0.6667, 0.2624, 0.5833, 0.2624, 0.5833, 0.2624, 0.5833, 0.2624, 0.5833, 0.375, 0.5833, 0.375, 0.5833, 0.375, 0.5833, 0.375, 0.5833, 0.375, 0.6667, 0.375, 0.6667, 0.375, 0.6667, 0.375, 0.6667, 0.2624, 0.6667, 0.2624, 0.6667, 0.375, 0.6667, 0.375, 0.6667, 0.375, 0.6667, 0.375, 0.6667, 0.2624, 0.6667, 0.2624, 0.6667, 0.2624, 0.6667, 0.2624, 0.6667, 0.2624, 0.6667, 0.2624, 0.6667, 0.375, 0.6667, 0.375, 0.6667, 0.2624, 0.6667, 0.2624, 0.6667, 0.375, 0.6667, 0.375, 0.6667, 0.2624, 0.6667, 0.2624, 0.6667, 0.2624, 0.6667, 0.2624, 0.6667, 0.375, 0.6667, 0.375, 0.6667, 0.375, 0.6667, 0.375, 0.6667, 0.375, 0.6667, 0.375, 0.6667, 0.2624, 0.6667, 0.2624, 0.6667, 0.375, 0.6667, 0.375, 0.6667, 0.375, 0.6667, 0.375, 0.6667, 0.2624, 0.6667, 0.2624, 0.6667, 0.2624, 0.6667, 0.2624, 0.6667, 0.2624, 0.6667, 0.2624, 0.6667, 0.2624, 0.6667, 0.2624, 0.6667, 0.375, 0.6667, 0.375, 0.6667, 0.375, 0.6667, 0.375, 0.6667, 0.375, 0.6667, 0.375, 0.6667, 0.2624, 0.6667, 0.2624, 0.6667, 0.375, 0.5833, 0.375, 0.5833, 0.375, 0.6667, 0.375, 0.6667, 0.2624, 0.5833, 0.2624, 0.5833, 0.375, 0.5833, 0.375, 0.5833, 0.2624, 0.6667, 0.2624, 0.6667, 0.2624, 0.5833, 0.2624, 0.5833])
me_bodyf.materials.append(mat_material_001)
me_bodyf.use_remesh_preserve_volume = False
me_bodyf.use_remesh_preserve_attributes = False
me_bodyf.use_mirror_x = True
me_bodyf.update()
me_cube_002 = bpy.data.meshes.new('Cube.002')
me_cube_002.from_pydata([(0.6575, 0.6132, 0.7657), (0.4633, 0.564, -0.7748), (0.6781, -0.8482, 0.7378), (0.6586, -1.038, 0.3195), (0.8316, 0.7529, -0.2099), (0.8487, 0.7956, 0.2879), (0.7943, 0.1916, 0.9204), (0.8244, -0.2855, 0.9427), (0.6039, 0.1137, -0.846), (0.9683, 0.2949, -0.2099), (1.033, 0.2949, 0.2829), (1.033, -0.306, 0.2829), (0.7565, -0.5466, 0.8476), (0.8591, -0.6458, 0.2999), (0.3472, 0.6629, 0.8147), (0.2447, 0.6075, -0.8407), (0.3581, -0.9097, 0.751), (0.4391, 0.8506, -0.2682), (0.4481, 0.8984, 0.2538), (0.4194, 0.2404, 1.025), (0.4202, -0.2868, 1.033), (0.3843, -0.5764, 0.8965), (0.1908, -0.8239, 1.426), (0.1908, -0.829, 1.423), (0.1977, -0.8239, 1.424), (0.1971, -0.8285, 1.422), (0.395, -0.6001, 1.275), (0.4674, -0.6001, 1.256), (0.4548, -0.6487, 1.238), (0.3884, -0.654, 1.25), (0.3175, -1.136, 1.232), (0.273, -1.145, 1.234), (0.273, -1.099, 1.26), (0.3226, -1.095, 1.251), (0.5709, -0.9765, 1.106), (0.5538, -1.042, 1.082), (0.493, -0.9828, 1.12), (0.484, -1.056, 1.085), (0.4265, -0.2054, 1.24), (0.4304, -0.2673, 1.243), (0.3779, -0.199, 1.254), (0.3799, -0.2673, 1.256), (0.1351, -0.3008, 1.344), (0.1351, -0.3641, 1.346), (0.1809, -0.3067, 1.331), (0.1826, -0.3641, 1.333), (-0.6575, 0.6132, 0.7657), (-0.4633, 0.564, -0.7748), (-0.6781, -0.8482, 0.7378), (-0.6586, -1.038, 0.3195), (-0.8316, 0.7529, -0.2099), (-0.8487, 0.7956, 0.2879), (0.0, 0.6562, -0.9144), (0.0, -0.9785, 0.7657), (0.0, 0.7186, 0.8695), (0.0, 1.013, 0.2156), (0.0, 0.9599, -0.3333), (-0.7943, 0.1916, 0.9204), (-0.8244, -0.2855, 0.9427), (-0.6039, 0.1137, -0.846), (0.0, 0.2949, 1.142), (0.0, -0.2868, 1.147), (-0.9683, 0.2949, -0.2099), (-1.033, 0.2949, 0.2829), (-1.033, -0.306, 0.2829), (-0.7565, -0.5466, 0.8476), (0.0, -0.6084, 0.9646), (-0.8591, -0.6458, 0.2999), (-0.3472, 0.6629, 0.8147), (-0.2447, 0.6075, -0.8407), (-0.3581, -0.9097, 0.751), (-0.4391, 0.8506, -0.2682), (-0.4481, 0.8984, 0.2538), (-0.4194, 0.2404, 1.025), (-0.4202, -0.2868, 1.033), (-0.3843, -0.5764, 0.8965), (-0.1908, -0.8239, 1.426), (-0.1908, -0.829, 1.423), (-0.1977, -0.8239, 1.424), (-0.1971, -0.8285, 1.422), (-0.395, -0.6001, 1.275), (-0.4674, -0.6001, 1.256), (-0.4548, -0.6487, 1.238), (-0.3884, -0.654, 1.25), (-0.3175, -1.136, 1.232), (-0.273, -1.145, 1.234), (-0.273, -1.099, 1.26), (-0.3226, -1.095, 1.251), (-0.5709, -0.9765, 1.106), (-0.5538, -1.042, 1.082), (-0.493, -0.9828, 1.12), (-0.484, -1.056, 1.085), (-0.4265, -0.2054, 1.24), (-0.4304, -0.2673, 1.243), (-0.3779, -0.199, 1.254), (-0.3799, -0.2673, 1.256), (-0.1351, -0.3008, 1.344), (-0.1351, -0.3641, 1.346), (-0.1809, -0.3067, 1.331), (-0.1826, -0.3641, 1.333)], [], [(13, 12, 2, 3), (18, 14, 0, 5), (15, 17, 4, 1), (66, 53, 31, 32), (17, 18, 5, 4), (4, 5, 10, 9), (1, 4, 9, 8), (14, 54, 60, 19), (61, 20, 45, 43), (5, 0, 6, 10), (10, 6, 7, 11), (20, 61, 22, 24), (11, 7, 12, 13), (12, 7, 27, 28), (6, 19, 40, 38), (0, 14, 19, 6), (56, 55, 18, 17), (2, 12, 34, 35), (52, 56, 17, 15), (55, 54, 14, 18), (24, 22, 23, 25), (61, 66, 23, 22), (66, 21, 25, 23), (21, 20, 24, 25), (27, 26, 29, 28), (21, 12, 28, 29), (7, 20, 26, 27), (20, 21, 29, 26), (33, 32, 31, 30), (53, 16, 30, 31), (21, 66, 32, 33), (16, 21, 33, 30), (34, 36, 37, 35), (16, 2, 35, 37), (12, 21, 36, 34), (21, 16, 37, 36), (38, 40, 41, 39), (19, 20, 41, 40), (7, 6, 38, 39), (20, 7, 39, 41), (44, 42, 43, 45), (20, 19, 44, 45), (60, 61, 43, 42), (19, 60, 42, 44), (67, 49, 48, 65), (72, 51, 46, 68), (69, 47, 50, 71), (66, 86, 85, 53), (71, 50, 51, 72), (50, 62, 63, 51), (47, 59, 62, 50), (68, 73, 60, 54), (61, 97, 99, 74), (51, 63, 57, 46), (63, 64, 58, 57), (74, 78, 76, 61), (64, 67, 65, 58), (65, 82, 81, 58), (57, 92, 94, 73), (46, 57, 73, 68), (56, 71, 72, 55), (48, 89, 88, 65), (52, 69, 71, 56), (55, 72, 68, 54), (78, 79, 77, 76), (61, 76, 77, 66), (66, 77, 79, 75), (75, 79, 78, 74), (81, 82, 83, 80), (75, 83, 82, 65), (58, 81, 80, 74), (74, 80, 83, 75), (87, 84, 85, 86), (53, 85, 84, 70), (75, 87, 86, 66), (70, 84, 87, 75), (88, 89, 91, 90), (70, 91, 89, 48), (65, 88, 90, 75), (75, 90, 91, 70), (92, 93, 95, 94), (73, 94, 95, 74), (58, 93, 92, 57), (74, 95, 93, 58), (98, 99, 97, 96), (74, 99, 98, 73), (60, 96, 97, 61), (73, 98, 96, 60)])
_uv = me_cube_002.uv_layers.new(name='UVMap')
_uv.uv.foreach_set('vector', [0.526, 0.7053, 0.625, 0.7053, 0.625, 0.75, 0.526, 0.75, 0.526, 0.441, 0.625, 0.441, 0.625, 0.5, 0.526, 0.5, 0.375, 0.441, 0.4583, 0.441, 0.4583, 0.5, 0.375, 0.5, 0.0, 0.0, 0.0, 0.0, 0.0, 0.0, 0.0, 0.0, 0.4583, 0.441, 0.526, 0.441, 0.526, 0.5, 0.4583, 0.5, 0.4583, 0.5, 0.526, 0.5, 0.526, 0.5833, 0.4583, 0.5833, 0.375, 0.5, 0.4583, 0.5, 0.4583, 0.5833, 0.375, 0.5833, 0.684, 0.5, 0.75, 0.5, 0.75, 0.5833, 0.684, 0.5833, 0.75, 0.6667, 0.684, 0.6667, 0.684, 0.6667, 0.75, 0.6667, 0.526, 0.5, 0.625, 0.5, 0.625, 0.5833, 0.526, 0.5833, 0.526, 0.5833, 0.625, 0.5833, 0.625, 0.6667, 0.526, 0.6667, 0.684, 0.6667, 0.75, 0.6667, 0.75, 0.6667, 0.684, 0.6667, 0.526, 0.6667, 0.625, 0.6667, 0.625, 0.7053, 0.526, 0.7053, 0.625, 0.7053, 0.625, 0.6667, 0.625, 0.6667, 0.625, 0.7053, 0.625, 0.5833, 0.684, 0.5833, 0.684, 0.5833, 0.625, 0.5833, 0.625, 0.5, 0.684, 0.5, 0.684, 0.5833, 0.625, 0.5833, 0.4583, 0.375, 0.526, 0.375, 0.526, 0.441, 0.4583, 0.441, 0.625, 0.75, 0.625, 0.7053, 0.625, 0.7053, 0.625, 0.75, 0.375, 0.375, 0.4583, 0.375, 0.4583, 0.441, 0.375, 0.441, 0.526, 0.375, 0.625, 0.375, 0.625, 0.441, 0.526, 0.441, 0.684, 0.6667, 0.75, 0.6667, 0.75, 0.7053, 0.684, 0.7053, 0.0, 0.0, 0.0, 0.0, 0.0, 0.0, 0.0, 0.0, 0.75, 0.7053, 0.684, 0.7053, 0.684, 0.7053, 0.75, 0.7053, 0.684, 0.7053, 0.684, 0.6667, 0.684, 0.6667, 0.684, 0.7053, 0.625, 0.6667, 0.684, 0.6667, 0.684, 0.7053, 0.625, 0.7053, 0.684, 0.7053, 0.625, 0.7053, 0.625, 0.7053, 0.684, 0.7053, 0.625, 0.6667, 0.684, 0.6667, 0.684, 0.6667, 0.625, 0.6667, 0.684, 0.6667, 0.684, 0.7053, 0.684, 0.7053, 0.684, 0.6667, 0.684, 0.7053, 0.75, 0.7053, 0.75, 0.75, 0.684, 0.75, 0.0, 0.0, 0.0, 0.0, 0.0, 0.0, 0.0, 0.0, 0.684, 0.7053, 0.75, 0.7053, 0.75, 0.7053, 0.684, 0.7053, 0.684, 0.75, 0.684, 0.7053, 0.684, 0.7053, 0.684, 0.75, 0.625, 0.7053, 0.684, 0.7053, 0.684, 0.75, 0.625, 0.75, 0.0, 0.0, 0.0, 0.0, 0.0, 0.0, 0.0, 0.0, 0.625, 0.7053, 0.684, 0.7053, 0.684, 0.7053, 0.625, 0.7053, 0.684, 0.7053, 0.684, 0.75, 0.684, 0.75, 0.684, 0.7053, 0.625, 0.5833, 0.684, 0.5833, 0.684, 0.6667, 0.625, 0.6667, 0.684, 0.5833, 0.684, 0.6667, 0.684, 0.6667, 0.684, 0.5833, 0.625, 0.6667, 0.625, 0.5833, 0.625, 0.5833, 0.625, 0.6667, 0.684, 0.6667, 0.625, 0.6667, 0.625, 0.6667, 0.684, 0.6667, 0.684, 0.5833, 0.75, 0.5833, 0.75, 0.6667, 0.684, 0.6667, 0.684, 0.6667, 0.684, 0.5833, 0.684, 0.5833, 0.684, 0.6667, 0.0, 0.0, 0.0, 0.0, 0.0, 0.0, 0.0, 0.0, 0.684, 0.5833, 0.75, 0.5833, 0.75, 0.5833, 0.684, 0.5833, 0.526, 0.7053, 0.526, 0.75, 0.625, 0.75, 0.625, 0.7053, 0.526, 0.441, 0.526, 0.5, 0.625, 0.5, 0.625, 0.441, 0.375, 0.441, 0.375, 0.5, 0.4583, 0.5, 0.4583, 0.441, 0.0, 0.0, 0.0, 0.0, 0.0, 0.0, 0.0, 0.0, 0.4583, 0.441, 0.4583, 0.5, 0.526, 0.5, 0.526, 0.441, 0.4583, 0.5, 0.4583, 0.5833, 0.526, 0.5833, 0.526, 0.5, 0.375, 0.5, 0.375, 0.5833, 0.4583, 0.5833, 0.4583, 0.5, 0.684, 0.5, 0.684, 0.5833, 0.75, 0.5833, 0.75, 0.5, 0.75, 0.6667, 0.75, 0.6667, 0.684, 0.6667, 0.684, 0.6667, 0.526, 0.5, 0.526, 0.5833, 0.625, 0.5833, 0.625, 0.5, 0.526, 0.5833, 0.526, 0.6667, 0.625, 0.6667, 0.625, 0.5833, 0.684, 0.6667, 0.684, 0.6667, 0.75, 0.6667, 0.75, 0.6667, 0.526, 0.6667, 0.526, 0.7053, 0.625, 0.7053, 0.625, 0.6667, 0.625, 0.7053, 0.625, 0.7053, 0.625, 0.6667, 0.625, 0.6667, 0.625, 0.5833, 0.625, 0.5833, 0.684, 0.5833, 0.684, 0.5833, 0.625, 0.5, 0.625, 0.5833, 0.684, 0.5833, 0.684, 0.5, 0.4583, 0.375, 0.4583, 0.441, 0.526, 0.441, 0.526, 0.375, 0.625, 0.75, 0.625, 0.75, 0.625, 0.7053, 0.625, 0.7053, 0.375, 0.375, 0.375, 0.441, 0.4583, 0.441, 0.4583, 0.375, 0.526, 0.375, 0.526, 0.441, 0.625, 0.441, 0.625, 0.375, 0.684, 0.6667, 0.684, 0.7053, 0.75, 0.7053, 0.75, 0.6667, 0.0, 0.0, 0.0, 0.0, 0.0, 0.0, 0.0, 0.0, 0.75, 0.7053, 0.75, 0.7053, 0.684, 0.7053, 0.684, 0.7053, 0.684, 0.7053, 0.684, 0.7053, 0.684, 0.6667, 0.684, 0.6667, 0.625, 0.6667, 0.625, 0.7053, 0.684, 0.7053, 0.684, 0.6667, 0.684, 0.7053, 0.684, 0.7053, 0.625, 0.7053, 0.625, 0.7053, 0.625, 0.6667, 0.625, 0.6667, 0.684, 0.6667, 0.684, 0.6667, 0.684, 0.6667, 0.684, 0.6667, 0.684, 0.7053, 0.684, 0.7053, 0.684, 0.7053, 0.684, 0.75, 0.75, 0.75, 0.75, 0.7053, 0.0, 0.0, 0.0, 0.0, 0.0, 0.0, 0.0, 0.0, 0.684, 0.7053, 0.684, 0.7053, 0.75, 0.7053, 0.75, 0.7053, 0.684, 0.75, 0.684, 0.75, 0.684, 0.7053, 0.684, 0.7053, 0.625, 0.7053, 0.625, 0.75, 0.684, 0.75, 0.684, 0.7053, 0.0, 0.0, 0.0, 0.0, 0.0, 0.0, 0.0, 0.0, 0.625, 0.7053, 0.625, 0.7053, 0.684, 0.7053, 0.684, 0.7053, 0.684, 0.7053, 0.684, 0.7053, 0.684, 0.75, 0.684, 0.75, 0.625, 0.5833, 0.625, 0.6667, 0.684, 0.6667, 0.684, 0.5833, 0.684, 0.5833, 0.684, 0.5833, 0.684, 0.6667, 0.684, 0.6667, 0.625, 0.6667, 0.625, 0.6667, 0.625, 0.5833, 0.625, 0.5833, 0.684, 0.6667, 0.684, 0.6667, 0.625, 0.6667, 0.625, 0.6667, 0.684, 0.5833, 0.684, 0.6667, 0.75, 0.6667, 0.75, 0.5833, 0.684, 0.6667, 0.684, 0.6667, 0.684, 0.5833, 0.684, 0.5833, 0.0, 0.0, 0.0, 0.0, 0.0, 0.0, 0.0, 0.0, 0.684, 0.5833, 0.684, 0.5833, 0.75, 0.5833, 0.75, 0.5833])
me_cube_002.materials.append(mat_material_001)
me_cube_002.use_remesh_preserve_volume = False
me_cube_002.use_remesh_preserve_attributes = False
me_cube_002.use_mirror_x = True
me_cube_002.update()
me_plane_001 = bpy.data.meshes.new('Plane.001')
me_plane_001.from_pydata([(-1.0, -1.0, 0.0), (1.0, -1.0, 0.0), (-1.0, 1.0, 0.0), (1.0, 1.0, 0.0)], [], [(0, 1, 3, 2)])
_uv = me_plane_001.uv_layers.new(name='UVMap')
_uv.uv.foreach_set('vector', [0.0, 0.0, 1.0, 0.0, 1.0, 1.0, 0.0, 1.0])
me_plane_001.use_remesh_fix_poles = True
me_plane_001.use_remesh_preserve_attributes = False
me_plane_001.use_mirror_vertex_groups = False
me_plane_001.update()
arm_armature = bpy.data.armatures.new('Armature')  # bones are not reproduced

# ---- objects
ob_camera = bpy.data.objects.new('Camera', cam_camera)
ob_cube_001 = bpy.data.objects.new('Cube.001', me_bodyf)
ob_cube_002 = bpy.data.objects.new('Cube.002', me_cube_002)
ob_armature = bpy.data.objects.new('Armature', arm_armature)
ob_sun = bpy.data.objects.new('Sun', light_sun)
ob_plane = bpy.data.objects.new('Plane', me_plane_001)

# ---- transforms, parenting, visibility, modifiers, constraints
ob_camera.location = (26.72, -32.56, 24.92)
ob_camera.rotation_euler = (1.109, 0.0, 0.8149)
ob_camera.scale = (7.733, 7.733, 7.733)
ob_camera.lock_rotations_4d = False
ob_camera.empty_display_type = 'ARROWS'
ob_camera.color = (0.0, 0.0, 0.0, 0.0)
ob_camera.display_type = 'WIRE'
ob_camera.lineart.crease_threshold = 0.0
ob_cube_001.parent = ob_armature
ob_cube_001.matrix_parent_inverse = Matrix(((1.0, -0.0, 0.0, -0.04004), (-0.0, 1.0, -0.0, -0.09063), (0.0, -0.0, 1.0, 6.247), (-0.0, 0.0, -0.0, 1.0)))
ob_cube_001.location = (0.0, 0.0, 0.0)
ob_cube_001.lock_rotations_4d = False
ob_cube_001.empty_display_type = 'ARROWS'
ob_cube_001.lineart.crease_threshold = 0.0
ob_cube_001.use_mesh_mirror_x = True
_vg = ob_cube_001.vertex_groups.new(name='Bone')
for _i, _w in zip([68, 69, 70, 71, 74, 75, 76, 77, 206, 207, 208, 209, 212, 213, 214, 215], [0.04043, 0.005047, 0.06688, 0.06159, 0.1709, 0.1384, 0.4804, 0.7255, 0.04094, 0.005277, 0.06702, 0.06172, 0.1753, 0.1411, 0.4817, 0.7265]): _vg.add([_i], _w, 'REPLACE')
_vg = ob_cube_001.vertex_groups.new(name='Bone.001')
for _i, _w in zip([24, 25, 26, 27, 68, 69, 70, 71, 72, 73, 74, 75, 76, 77, 78, 79, 112, 113, 158, 159, 160, 161, 162, 163, 206, 207, 208, 209, 210, 211, 212, 213, 214, 215, 216, 217, 250, 251], [0.1081, 0.1029, 0.1247, 0.1266, 0.7372, 0.7193, 0.7416, 0.8042, 0.657, 0.6471, 0.013, 0.0502, 0.1376, 0.07027, 0.03986, 0.07401, 1.0, 1.0, 0.1081, 0.1029, 0.07245, 0.05554, 0.1247, 0.1266, 0.7371, 0.7193, 0.7417, 0.8042, 0.6568, 0.6469, 0.01435, 0.05098, 0.138, 0.07044, 0.03695, 0.07289, 1.0, 1.0]): _vg.add([_i], _w, 'REPLACE')
_vg = ob_cube_001.vertex_groups.new(name='Bone.002')
for _i, _w in zip([3, 10, 16, 17, 18, 19, 22, 23, 24, 25, 26, 27, 28, 29, 30, 31, 68, 69, 70, 71, 72, 73, 117, 132, 135, 146, 147, 148, 149, 150, 151, 152, 153, 156, 157, 158, 159, 160, 161, 162, 163, 164, 165, 166, 167, 168, 169, 206, 207, 208, 209, 210, 211], [0.00919, 0.06845, 0.5217, 0.1234, 0.3712, 0.2306, 0.08968, 0.08122, 0.8411, 0.8525, 0.7914, 0.7903, 0.7859, 0.6732, 0.657, 0.781, 0.1224, 0.1477, 0.1298, 0.09772, 0.1694, 0.197, 0.009373, 0.06872, 0.01795, 0.5231, 0.1291, 0.02228, 0.1351, 0.3745, 0.2362, 0.9061, 0.8095, 0.09056, 0.08224, 0.8412, 0.8525, 0.9112, 0.9347, 0.7915, 0.7904, 0.7867, 0.6738, 0.9502, 0.9764, 0.6577, 0.7819, 0.1224, 0.1477, 0.1298, 0.09772, 0.1694, 0.197]): _vg.add([_i], _w, 'REPLACE')
_vg = ob_cube_001.vertex_groups.new(name='Bone.003')
for _i, _w in zip([10, 16, 17, 18, 124, 132, 134, 135, 146, 147, 148, 149, 150, 151, 152, 153], [0.001771, 0.1085, 0.1073, 0.01279, 0.03906, 0.002122, 0.05098, 0.1193, 0.1093, 0.1117, 0.8955, 0.7276, 0.01358, 0.002232, 0.04152, 0.08539]): _vg.add([_i], _w, 'REPLACE')
_vg = ob_cube_001.vertex_groups.new(name='Bone.004')
for _i, _w in zip([0, 1, 2, 3, 4, 5, 6, 7, 8, 9, 10, 11, 12, 13, 14, 15, 16, 17, 18, 114, 115, 116, 117, 118, 119, 120, 121, 122, 123, 124, 125, 126, 127, 128, 129, 130, 131, 132, 133, 134, 135, 136, 137, 138, 139, 140, 141, 142, 143, 144, 145, 146, 147, 148, 149, 150], [0.9985, 0.9601, 0.9974, 0.9295, 0.9799, 0.9939, 0.987, 0.9959, 0.9987, 0.9984, 0.8645, 0.8793, 0.9816, 0.977, 0.9949, 0.9939, 0.1378, 0.1371, 0.00302, 0.9985, 0.9602, 0.9974, 0.9296, 0.9799, 0.9939, 0.987, 0.9959, 0.9778, 0.9984, 0.9231, 0.9993, 0.998, 0.9931, 0.9953, 0.9846, 0.9987, 0.9984, 0.8647, 0.88, 0.9389, 0.8328, 0.9999, 0.9997, 0.9771, 0.9921, 0.9971, 0.9987, 0.9817, 0.9771, 0.9949, 0.994, 0.1388, 0.1427, 0.03519, 0.1002, 0.003799]): _vg.add([_i], _w, 'REPLACE')
_vg = ob_cube_001.vertex_groups.new(name='Bone.005')
for _i, _w in zip([10, 11, 16, 17, 18, 19, 20, 21, 22, 23, 24, 26, 27, 28, 29, 30, 31, 36, 37, 38, 39, 40, 41, 43, 153], [0.02907, 0.07491, 0.2268, 0.6291, 0.5569, 0.7159, 0.9733, 0.9914, 0.9002, 0.9095, 0.001603, 0.05097, 0.0526, 0.1688, 0.2873, 0.3067, 0.1847, 0.9703, 0.9823, 0.9631, 0.9852, 0.007814, 0.02368, 8.234e-05, 0.03641]): _vg.add([_i], _w, 'REPLACE')
_vg = ob_cube_001.vertex_groups.new(name='Bone.006')
for _i, _w in zip([32, 33, 34, 35, 36, 38, 40, 41, 42, 43, 44, 45, 46, 48, 50, 56, 57, 58, 59, 60, 61, 62, 63], [0.9219, 0.9753, 0.9276, 0.9834, 0.005445, 0.01977, 0.9698, 0.9628, 0.9789, 0.9732, 0.1289, 0.05712, 0.1329, 0.01831, 0.03476, 0.07773, 0.0887, 0.07156, 0.07719, 0.07842, 0.07908, 0.08274, 0.07785]): _vg.add([_i], _w, 'REPLACE')
_vg = ob_cube_001.vertex_groups.new(name='Bone.007')
for _i, _w in zip([32, 34, 44, 45, 46, 47, 48, 49, 50, 51, 52, 53, 54, 55, 56, 57, 58, 59, 60, 61, 62, 63, 64, 65, 66, 67], [0.07725, 0.07153, 0.871, 0.9429, 0.867, 0.9957, 0.9658, 0.9923, 0.9576, 0.9977, 0.9955, 0.9983, 0.9946, 0.9986, 0.9222, 0.9112, 0.9284, 0.9228, 0.9215, 0.9209, 0.9172, 0.9221, 0.9983, 0.9988, 0.9982, 0.9987]): _vg.add([_i], _w, 'REPLACE')
_vg = ob_cube_001.vertex_groups.new(name='Bone.011')
for _i, _w in zip([132, 133, 146, 147, 150, 151, 153, 154, 155, 156, 157, 158, 162, 163, 164, 165, 168, 169, 174, 175, 176, 177, 178, 179], [0.02768, 0.07306, 0.2235, 0.6133, 0.5527, 0.7076, 0.03567, 0.9732, 0.9913, 0.8992, 0.9082, 0.001338, 0.0508, 0.05239, 0.1678, 0.2866, 0.3058, 0.1832, 0.9699, 0.9824, 0.9627, 0.9852, 0.008445, 0.02452]): _vg.add([_i], _w, 'REPLACE')
_vg = ob_cube_001.vertex_groups.new(name='Bone.012')
for _i, _w in zip([170, 171, 172, 173, 174, 176, 178, 179, 180, 181, 182, 183, 184, 186, 188, 194, 195, 196, 197, 198, 199, 200, 201], [0.9222, 0.9761, 0.9276, 0.9827, 0.006153, 0.02038, 0.9695, 0.9623, 0.9791, 0.9732, 0.1291, 0.05575, 0.1332, 0.0185, 0.0348, 0.07809, 0.08909, 0.07195, 0.07764, 0.07887, 0.07952, 0.08327, 0.07833]): _vg.add([_i], _w, 'REPLACE')
_vg = ob_cube_001.vertex_groups.new(name='Bone.013')
for _i, _w in zip([170, 172, 182, 183, 184, 185, 186, 187, 188, 189, 190, 191, 192, 193, 194, 195, 196, 197, 198, 199, 200, 201, 202, 203, 204, 205], [0.07693, 0.07153, 0.8708, 0.9442, 0.8667, 0.9953, 0.9657, 0.9926, 0.9576, 0.998, 0.9956, 0.9984, 0.9947, 0.9987, 0.9219, 0.9108, 0.928, 0.9223, 0.9211, 0.9204, 0.9167, 0.9216, 0.9984, 0.9989, 0.9983, 0.9988]): _vg.add([_i], _w, 'REPLACE')
_vg = ob_cube_001.vertex_groups.new(name='Bone.008')
for _i, _w in zip([26, 27, 68, 69, 70, 71, 72, 73, 74, 75, 76, 77, 78, 79, 84, 85, 86, 87, 88, 89, 90, 91], [0.006213, 0.001142, 0.09143, 0.1012, 0.0596, 0.021, 0.1528, 0.1349, 0.7912, 0.797, 0.3559, 0.1938, 0.9238, 0.8836, 0.9481, 0.935, 0.961, 0.9579, 0.01582, 0.009296, 0.05029, 0.02128]): _vg.add([_i], _w, 'REPLACE')
_vg = ob_cube_001.vertex_groups.new(name='Bone.009')
for _i, _w in zip([80, 81, 82, 83, 84, 85, 86, 87, 88, 89, 90, 91, 92, 93, 94, 95, 104, 105, 106, 107], [0.0826, 0.9246, 0.07561, 0.9124, 0.04536, 0.05568, 0.02091, 0.01382, 0.9664, 0.9512, 0.9474, 0.9563, 0.02978, 0.4575, 0.04206, 0.4569, 0.04102, 0.04945, 0.5174, 0.5176]): _vg.add([_i], _w, 'REPLACE')
_vg = ob_cube_001.vertex_groups.new(name='Bone.010')
for _i, _w in zip([80, 81, 82, 83, 92, 93, 94, 95, 96, 97, 98, 99, 100, 101, 102, 103, 104, 105, 106, 107, 108, 109, 110, 111], [0.9168, 0.07431, 0.9242, 0.087, 0.9601, 0.5425, 0.954, 0.5431, 0.9933, 0.9969, 0.9986, 0.9978, 0.9787, 0.9893, 0.9931, 0.9952, 0.9544, 0.9502, 0.4825, 0.4823, 0.998, 0.9978, 0.9919, 0.9921]): _vg.add([_i], _w, 'REPLACE')
_vg = ob_cube_001.vertex_groups.new(name='Bone.014')
for _i, _w in zip([162, 163, 206, 207, 208, 209, 210, 211, 212, 213, 214, 215, 216, 217, 222, 223, 224, 225, 226, 227, 228, 229], [0.00638, 0.001239, 0.09121, 0.1012, 0.05944, 0.02072, 0.1533, 0.1351, 0.7859, 0.7932, 0.3542, 0.1926, 0.9259, 0.8851, 0.9499, 0.9333, 0.963, 0.9556, 0.01267, 0.006633, 0.05178, 0.02371]): _vg.add([_i], _w, 'REPLACE')
_vg = ob_cube_001.vertex_groups.new(name='Bone.015')
for _i, _w in zip([218, 219, 220, 221, 222, 223, 224, 225, 226, 227, 228, 229, 230, 231, 232, 233, 242, 243, 244, 245], [0.08629, 0.9208, 0.0716, 0.9159, 0.04194, 0.05694, 0.01723, 0.01686, 0.9682, 0.9534, 0.9457, 0.9548, 0.03361, 0.457, 0.03918, 0.4575, 0.04753, 0.04444, 0.5177, 0.5176]): _vg.add([_i], _w, 'REPLACE')
_vg = ob_cube_001.vertex_groups.new(name='Bone.016')
for _i, _w in zip([218, 219, 220, 221, 230, 231, 232, 233, 234, 235, 236, 237, 238, 239, 240, 241, 242, 243, 244, 245, 246, 247, 248, 249], [0.9131, 0.07794, 0.9282, 0.08359, 0.9582, 0.5429, 0.9554, 0.5425, 0.9931, 0.9974, 0.9984, 0.9981, 0.978, 0.9906, 0.9937, 0.9947, 0.9511, 0.9527, 0.4822, 0.4824, 0.9977, 0.9982, 0.9911, 0.993]): _vg.add([_i], _w, 'REPLACE')
_m = ob_cube_001.modifiers.new('Armature', 'ARMATURE')
_m.object = ob_armature
_m = ob_cube_001.modifiers.new('Subdivision', 'SUBSURF')
_m.uv_smooth = 'PRESERVE_CORNERS'
_m.levels = 0
ob_cube_002.location = (0.0, 0.0, 0.0)
ob_cube_002.scale = (1.0, 0.9533, 1.252)
ob_cube_002.lock_rotations_4d = False
ob_cube_002.empty_display_type = 'ARROWS'
ob_cube_002.lineart.crease_threshold = 0.0
ob_cube_002.use_mesh_mirror_x = True
_m = ob_cube_002.modifiers.new('Solidify', 'SOLIDIFY')
_m.thickness = -0.0275
ob_armature.location = (0.04004, 0.09063, 5.331)
ob_armature.show_in_front = True
ob_armature.lineart.crease_threshold = 0.0
ob_sun.location = (9.715, -16.73, 1.173)
ob_sun.lineart.crease_threshold = 0.0
ob_plane.location = (0.0, 0.0, 0.0)
ob_plane.scale = (151.0, 151.0, 151.0)
ob_plane.lineart.crease_threshold = 0.0

# ---- collection membership
col_collection.objects.link(ob_camera)
col_collection.objects.link(ob_cube_001)
col_collection.objects.link(ob_cube_002)
col_collection.objects.link(ob_armature)
col_collection.objects.link(ob_sun)
col_collection.objects.link(ob_plane)

# ---- scene / render settings (as saved in the file)
scene.camera = ob_camera
scene.frame_start = 1; scene.frame_end = 250; scene.frame_set(182)
scene.render.engine = 'BLENDER_EEVEE_NEXT'
scene.cycles.use_denoising = False
scene.cycles.samples = 128
scene.cycles.sampling_pattern = 'TABULATED_SOBOL'
scene.cycles.use_adaptive_sampling = False
scene.cycles.use_light_tree = False
scene.view_settings.view_transform = 'Filmic'
bpy.context.view_layer.update()
